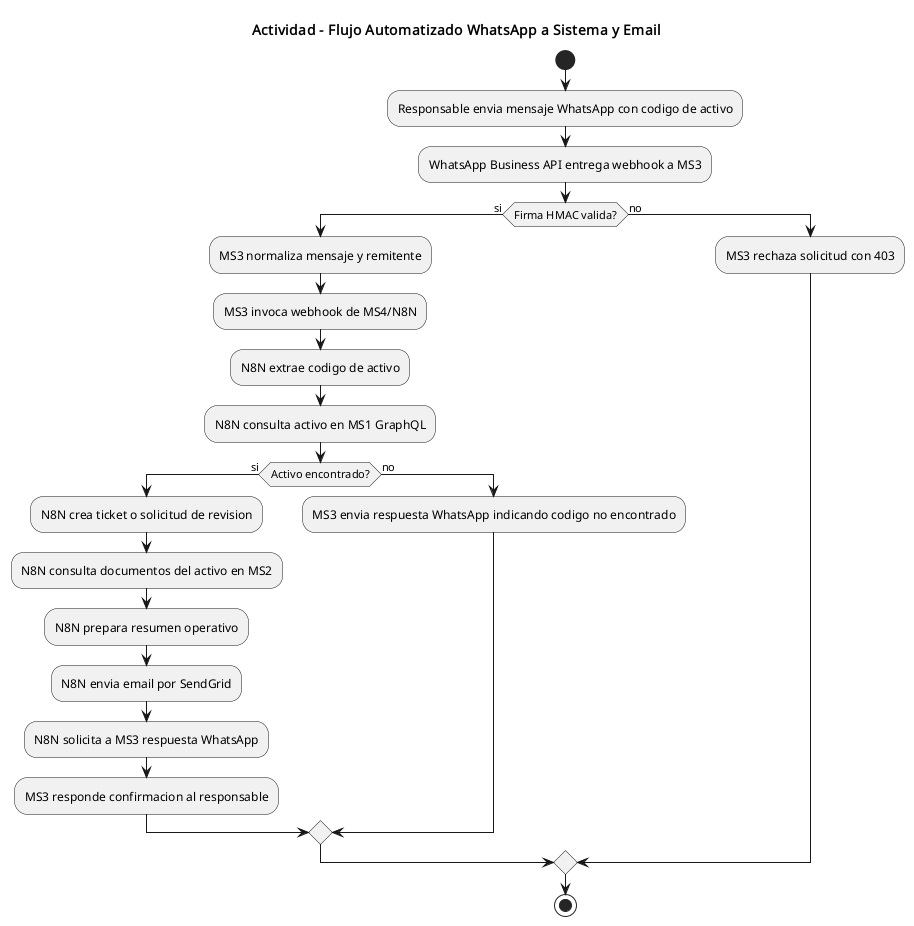

The diagram above was rendered by PlantUML. Its source (embedded in the PNG):
@startuml
title Actividad - Flujo Automatizado WhatsApp a Sistema y Email

start
:Responsable envia mensaje WhatsApp con codigo de activo;
:WhatsApp Business API entrega webhook a MS3;
if (Firma HMAC valida?) then (si)
  :MS3 normaliza mensaje y remitente;
  :MS3 invoca webhook de MS4/N8N;
  :N8N extrae codigo de activo;
  :N8N consulta activo en MS1 GraphQL;
  if (Activo encontrado?) then (si)
    :N8N crea ticket o solicitud de revision;
    :N8N consulta documentos del activo en MS2;
    :N8N prepara resumen operativo;
    :N8N envia email por SendGrid;
    :N8N solicita a MS3 respuesta WhatsApp;
    :MS3 responde confirmacion al responsable;
  else (no)
    :MS3 envia respuesta WhatsApp indicando codigo no encontrado;
  endif
else (no)
  :MS3 rechaza solicitud con 403;
endif
stop

@enduml